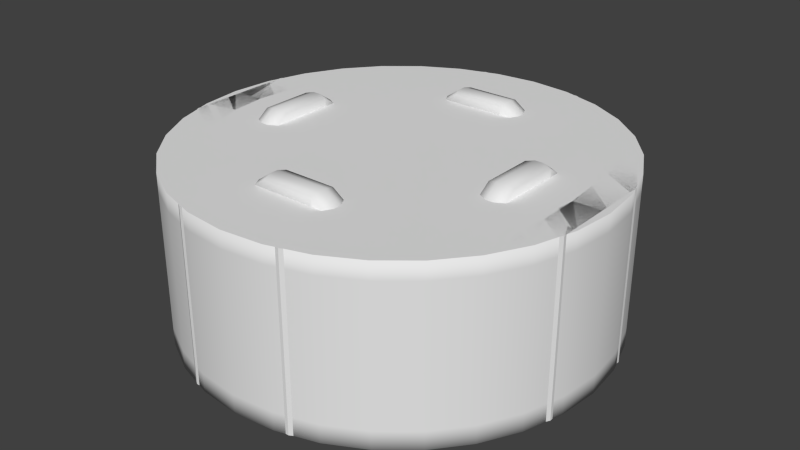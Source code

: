 # Source: DockingPort.blend  (saved by Blender 2.69.0; exported with 4.5.12 LTS)
import bpy
from mathutils import Matrix  # noqa: F401  (used for matrix-valued properties, if any)

bpy.ops.wm.read_factory_settings(use_empty=True)
scene = bpy.context.scene
scene.name = 'Scene'

# ---- collections
col_collection_1 = bpy.data.collections.new('Collection 1'); scene.collection.children.link(col_collection_1)
col_collection_5 = bpy.data.collections.new('Collection 5'); scene.collection.children.link(col_collection_5)

# ---- materials (node trees are filled in below, after node groups)
mat_material = bpy.data.materials.new('Material')
mat_material.alpha_threshold = 0.0
mat_material.use_transparent_shadow = False
mat_material.roughness = 0.5
mat_material.line_color = (0.0, 0.0, 0.0, 1.0)

# ---- material node trees

# ---- world
world_world = bpy.data.worlds.new('World'); scene.world = world_world
world_world.color = (0.05088, 0.05088, 0.05088)
world_world.use_sun_shadow = False
world_world.sun_shadow_jitter_overblur = 0.0
world_world.cycles.sampling_method = 'MANUAL'
world_world.cycles.sample_map_resolution = 256

# ---- meshes
me_cylinder = bpy.data.meshes.new('Cylinder')
me_cylinder.from_pydata([(0.0, -0.625, -8.047e-07), (0.0, -0.625, -0.5), (0.1219, -0.613, -7.898e-07), (0.1219, -0.613, -0.5), (0.2392, -0.5774, -7.451e-07), (0.2392, -0.5774, -0.5), (0.3472, -0.5197, -6.706e-07), (0.3472, -0.5197, -0.5), (0.4419, -0.4419, -5.662e-07), (0.4419, -0.4419, -0.5), (0.5197, -0.3472, -4.47e-07), (0.5197, -0.3472, -0.5), (0.5774, -0.2392, -3.129e-07), (0.5774, -0.2392, -0.5), (0.613, -0.1219, -1.49e-07), (0.613, -0.1219, -0.5), (0.625, -3.671e-07, 0.0), (0.625, 2.727e-07, -0.5), (0.613, 0.1219, 1.49e-07), (0.613, 0.1219, -0.5), (0.5774, 0.2392, 2.98e-07), (0.5774, 0.2392, -0.5), (0.5197, 0.3472, 4.47e-07), (0.5197, 0.3472, -0.5), (0.4419, 0.4419, 5.662e-07), (0.4419, 0.4419, -0.5), (0.3472, 0.5197, 6.557e-07), (0.3472, 0.5197, -0.5), (0.2392, 0.5774, 7.451e-07), (0.2392, 0.5774, -0.5), (0.1219, 0.613, 7.749e-07), (0.1219, 0.613, -0.5), (-2.037e-07, 0.625, 8.047e-07), (-2.037e-07, 0.625, -0.5), (-0.1219, 0.613, 7.749e-07), (-0.1219, 0.613, -0.5), (-0.2392, 0.5774, 7.451e-07), (-0.2392, 0.5774, -0.5), (-0.3472, 0.5197, 6.557e-07), (-0.3472, 0.5197, -0.5), (-0.4419, 0.4419, 5.662e-07), (-0.4419, 0.4419, -0.5), (-0.5197, 0.3472, 4.47e-07), (-0.5197, 0.3472, -0.5), (-0.5774, 0.2392, 2.98e-07), (-0.5774, 0.2392, -0.5), (-0.613, 0.1219, 1.49e-07), (-0.613, 0.1219, -0.5), (-0.625, -9.234e-07, 0.0), (-0.625, -2.836e-07, -0.5), (-0.613, -0.1219, -1.49e-07), (-0.613, -0.1219, -0.5), (-0.5774, -0.2392, -3.129e-07), (-0.5774, -0.2392, -0.5), (-0.5197, -0.3472, -4.47e-07), (-0.5197, -0.3472, -0.5), (-0.4419, -0.4419, -5.662e-07), (-0.4419, -0.4419, -0.5), (-0.3472, -0.5197, -6.706e-07), (-0.3472, -0.5197, -0.5), (-0.2392, -0.5774, -7.451e-07), (-0.2392, -0.5774, -0.5), (-0.1219, -0.613, -7.898e-07), (-0.1219, -0.613, -0.5), (0.1023, -0.5144, -0.5), (-3.498e-08, -0.5245, -0.5), (0.2007, -0.4846, -0.5), (0.2914, -0.4361, -0.5), (0.3709, -0.3709, -0.5), (0.4361, -0.2914, -0.5), (0.4846, -0.2007, -0.5), (0.5144, -0.1023, -0.5), (0.5245, 2.727e-07, -0.5), (0.5144, 0.1023, -0.5), (0.4846, 0.2007, -0.5), (0.4361, 0.2914, -0.5), (0.3709, 0.3709, -0.5), (0.2914, 0.4361, -0.5), (0.2007, 0.4846, -0.5), (0.1023, 0.5144, -0.5), (-1.796e-07, 0.5245, -0.5), (-0.1023, 0.5144, -0.5), (-0.2007, 0.4846, -0.5), (-0.2914, 0.4361, -0.5), (-0.3709, 0.3709, -0.5), (-0.4361, 0.2914, -0.5), (-0.4846, 0.2007, -0.5), (-0.5144, 0.1023, -0.5), (-0.5245, -1.851e-07, -0.5), (-0.5144, -0.1023, -0.5), (-0.4846, -0.2007, -0.5), (-0.4361, -0.2914, -0.5), (-0.3709, -0.3709, -0.5), (-0.2914, -0.4361, -0.5), (-0.2007, -0.4846, -0.5), (-0.1023, -0.5144, -0.5), (-3.498e-08, -0.5245, -6.706e-07), (0.1023, -0.5144, -6.557e-07), (0.2007, -0.4846, -6.258e-07), (0.2914, -0.4361, -5.513e-07), (0.3709, -0.3709, -4.768e-07), (0.4361, -0.2914, -3.725e-07), (0.4846, -0.2007, -2.533e-07), (0.5144, -0.1023, -1.341e-07), (0.5245, -3.671e-07, 0.0), (0.5144, 0.1023, 1.192e-07), (0.4846, 0.2007, 2.682e-07), (0.4361, 0.2914, 3.874e-07), (0.3709, 0.3709, 4.768e-07), (0.2914, 0.4361, 5.662e-07), (0.2007, 0.4846, 6.258e-07), (0.1023, 0.5144, 6.557e-07), (-1.796e-07, 0.5245, 6.855e-07), (-0.1023, 0.5144, 6.557e-07), (-0.2007, 0.4846, 6.258e-07), (-0.2914, 0.4361, 5.662e-07), (-0.3709, 0.3709, 4.768e-07), (-0.4361, 0.2914, 3.874e-07), (-0.4846, 0.2007, 2.682e-07), (-0.5144, 0.1023, 1.192e-07), (-0.5245, -8.248e-07, 0.0), (-0.5144, -0.1023, -1.341e-07), (-0.4846, -0.2007, -2.533e-07), (-0.4361, -0.2914, -3.725e-07), (-0.3709, -0.3709, -4.768e-07), (-0.2914, -0.4361, -5.513e-07), (-0.2007, -0.4846, -6.258e-07), (-0.1023, -0.5144, -6.557e-07), (0.04352, -0.2188, -0.45), (-1.67e-07, -0.2231, -0.45), (0.08536, -0.2061, -0.45), (0.1239, -0.1855, -0.45), (0.1577, -0.1577, -0.45), (0.1855, -0.1239, -0.45), (0.2061, -0.08536, -0.45), (0.2188, -0.04352, -0.45), (0.2231, 2.076e-07, -0.45), (0.2188, 0.04352, -0.45), (0.2061, 0.08536, -0.45), (0.1855, 0.1239, -0.45), (0.1577, 0.1577, -0.45), (0.1239, 0.1855, -0.45), (0.08536, 0.2061, -0.45), (0.04352, 0.2188, -0.45), (-8.93e-08, 0.2231, -0.45), (-0.04352, 0.2188, -0.45), (-0.08536, 0.2061, -0.45), (-0.1239, 0.1855, -0.45), (-0.1577, 0.1577, -0.45), (-0.1855, 0.1239, -0.45), (-0.2061, 0.08536, -0.45), (-0.2188, 0.04352, -0.45), (-0.2231, 1.388e-08, -0.45), (-0.2188, -0.04352, -0.45), (-0.2061, -0.08536, -0.45), (-0.1855, -0.1239, -0.45), (-0.1577, -0.1577, -0.45), (-0.1239, -0.1855, -0.45), (-0.08536, -0.2061, -0.45), (-0.04352, -0.2188, -0.45), (-3.498e-08, -0.5245, -6.706e-07), (0.1023, -0.5144, -6.557e-07), (0.2007, -0.4846, -6.258e-07), (0.2914, -0.4361, -5.513e-07), (0.3709, -0.3709, -4.768e-07), (0.4361, -0.2914, -3.725e-07), (0.4846, -0.2007, -2.533e-07), (0.5144, -0.1023, -1.341e-07), (0.5245, -3.671e-07, 0.0), (0.5144, 0.1023, 1.192e-07), (0.4846, 0.2007, 2.682e-07), (0.4361, 0.2914, 3.874e-07), (0.3709, 0.3709, 4.768e-07), (0.2914, 0.4361, 5.662e-07), (0.2007, 0.4846, 6.258e-07), (0.1023, 0.5144, 6.557e-07), (-1.796e-07, 0.5245, 6.855e-07), (-0.1023, 0.5144, 6.557e-07), (-0.2007, 0.4846, 6.258e-07), (-0.2914, 0.4361, 5.662e-07), (-0.3709, 0.3709, 4.768e-07), (-0.4361, 0.2914, 3.874e-07), (-0.4846, 0.2007, 2.682e-07), (-0.5144, 0.1023, 1.192e-07), (-0.5245, -8.248e-07, 0.0), (-0.5144, -0.1023, -1.341e-07), (-0.4846, -0.2007, -2.533e-07), (-0.4361, -0.2914, -3.725e-07), (-0.3709, -0.3709, -4.768e-07), (-0.2914, -0.4361, -5.513e-07), (-0.2007, -0.4846, -6.258e-07), (-0.1023, -0.5144, -6.557e-07), (-3.325e-08, -0.5245, -0.1), (0.1023, -0.5144, -0.1), (0.2007, -0.4846, -0.1), (0.2914, -0.4361, -0.1), (0.3709, -0.3709, -0.1), (0.4361, -0.2914, -0.1), (0.4846, -0.2007, -0.1), (0.5144, -0.1023, -0.1), (0.5245, -2.391e-07, -0.1), (0.5144, 0.1023, -0.1), (0.4846, 0.2007, -0.1), (0.4361, 0.2914, -0.1), (0.3709, 0.3709, -0.1), (0.2914, 0.4361, -0.1), (0.2007, 0.4846, -0.1), (0.1023, 0.5144, -0.1), (-1.778e-07, 0.5245, -0.1), (-0.1023, 0.5144, -0.1), (-0.2007, 0.4846, -0.1), (-0.2914, 0.4361, -0.1), (-0.3709, 0.3709, -0.1), (-0.4361, 0.2914, -0.1), (-0.4846, 0.2007, -0.1), (-0.5144, 0.1023, -0.1), (-0.5245, -6.969e-07, -0.1), (-0.5144, -0.1023, -0.1), (-0.4846, -0.2007, -0.1), (-0.4361, -0.2914, -0.1), (-0.3709, -0.3709, -0.1), (-0.2914, -0.4361, -0.1), (-0.2007, -0.4846, -0.1), (-0.1023, -0.5144, -0.1), (0.0, -0.625, -0.05035), (0.1219, -0.613, -0.05035), (0.2392, -0.5774, -0.05035), (0.3472, -0.5197, -0.05035), (0.4419, -0.4419, -0.05035), (0.5197, -0.3472, -0.05034), (0.5774, -0.2392, -0.05034), (0.613, -0.1219, -0.05034), (0.625, -3.026e-07, -0.05034), (0.613, 0.1219, -0.05034), (0.5774, 0.2392, -0.05034), (0.5197, 0.3472, -0.05034), (0.4419, 0.4419, -0.05034), (0.3472, 0.5197, -0.05034), (0.2392, 0.5774, -0.05034), (0.1219, 0.613, -0.05034), (-2.037e-07, 0.625, -0.05034), (-0.1219, 0.613, -0.05034), (-0.2392, 0.5774, -0.05034), (-0.3472, 0.5197, -0.05034), (-0.4419, 0.4419, -0.05034), (-0.5197, 0.3472, -0.05034), (-0.5774, 0.2392, -0.05034), (-0.613, 0.1219, -0.05034), (-0.625, -8.59e-07, -0.05034), (-0.613, -0.1219, -0.05034), (-0.5774, -0.2392, -0.05034), (-0.5197, -0.3472, -0.05034), (-0.4419, -0.4419, -0.05035), (-0.3472, -0.5197, -0.05035), (-0.2392, -0.5774, -0.05035), (-0.1219, -0.613, -0.05035), (0.0, -0.625, -0.4467), (0.1219, -0.613, -0.4467), (0.2392, -0.5774, -0.4467), (0.3472, -0.5197, -0.4467), (0.4419, -0.4419, -0.4466), (0.5197, -0.3472, -0.4466), (0.5774, -0.2392, -0.4466), (0.613, -0.1219, -0.4466), (0.625, 2.044e-07, -0.4466), (0.613, 0.1219, -0.4466), (0.5774, 0.2392, -0.4466), (0.5197, 0.3472, -0.4466), (0.4419, 0.4419, -0.4466), (0.3472, 0.5197, -0.4466), (0.2392, 0.5774, -0.4466), (0.1219, 0.613, -0.4466), (-2.037e-07, 0.625, -0.4466), (-0.1219, 0.613, -0.4466), (-0.2392, 0.5774, -0.4466), (-0.3472, 0.5197, -0.4466), (-0.4419, 0.4419, -0.4466), (-0.5197, 0.3472, -0.4466), (-0.5774, 0.2392, -0.4466), (-0.613, 0.1219, -0.4466), (-0.625, -3.519e-07, -0.4466), (-0.613, -0.1219, -0.4466), (-0.5774, -0.2392, -0.4466), (-0.5197, -0.3472, -0.4466), (-0.4419, -0.4419, -0.4466), (-0.3472, -0.5197, -0.4467), (-0.2392, -0.5774, -0.4467), (-0.1219, -0.613, -0.4467)], [], [(256, 1, 3, 257), (257, 3, 5, 258), (258, 5, 7, 259), (259, 7, 9, 260), (260, 9, 11, 261), (261, 11, 13, 262), (262, 13, 15, 263), (263, 15, 17, 264), (264, 17, 19, 265), (265, 19, 21, 266), (266, 21, 23, 267), (267, 23, 25, 268), (268, 25, 27, 269), (269, 27, 29, 270), (270, 29, 31, 271), (271, 31, 33, 272), (272, 33, 35, 273), (273, 35, 37, 274), (274, 37, 39, 275), (275, 39, 41, 276), (276, 41, 43, 277), (277, 43, 45, 278), (278, 45, 47, 279), (279, 47, 49, 280), (280, 49, 51, 281), (281, 51, 53, 282), (282, 53, 55, 283), (283, 55, 57, 284), (284, 57, 59, 285), (285, 59, 61, 286), (128, 129, 159, 158, 157, 156, 155, 154, 153, 152, 151, 150, 149, 148, 147, 146, 145, 144, 143, 142, 141, 140, 139, 138, 137, 136, 135, 134, 133, 132, 131, 130), (287, 63, 1, 256), (286, 61, 63, 287), (126, 127, 191, 190), (65, 64, 3, 1), (64, 66, 5, 3), (66, 67, 7, 5), (67, 68, 9, 7), (68, 69, 11, 9), (69, 70, 13, 11), (70, 71, 15, 13), (71, 72, 17, 15), (72, 73, 19, 17), (73, 74, 21, 19), (74, 75, 23, 21), (75, 76, 25, 23), (76, 77, 27, 25), (77, 78, 29, 27), (78, 79, 31, 29), (79, 80, 33, 31), (80, 81, 35, 33), (81, 82, 37, 35), (82, 83, 39, 37), (83, 84, 41, 39), (84, 85, 43, 41), (85, 86, 45, 43), (86, 87, 47, 45), (87, 88, 49, 47), (88, 89, 51, 49), (89, 90, 53, 51), (90, 91, 55, 53), (91, 92, 57, 55), (92, 93, 59, 57), (93, 94, 61, 59), (94, 95, 63, 61), (95, 65, 1, 63), (97, 96, 0, 2), (98, 97, 2, 4), (99, 98, 4, 6), (100, 99, 6, 8), (101, 100, 8, 10), (102, 101, 10, 12), (103, 102, 12, 14), (104, 103, 14, 16), (105, 104, 16, 18), (106, 105, 18, 20), (107, 106, 20, 22), (108, 107, 22, 24), (109, 108, 24, 26), (110, 109, 26, 28), (111, 110, 28, 30), (112, 111, 30, 32), (113, 112, 32, 34), (114, 113, 34, 36), (115, 114, 36, 38), (116, 115, 38, 40), (117, 116, 40, 42), (118, 117, 42, 44), (119, 118, 44, 46), (120, 119, 46, 48), (121, 120, 48, 50), (122, 121, 50, 52), (123, 122, 52, 54), (124, 123, 54, 56), (125, 124, 56, 58), (126, 125, 58, 60), (127, 126, 60, 62), (96, 127, 62, 0), (129, 128, 64, 65), (128, 130, 66, 64), (130, 131, 67, 66), (131, 132, 68, 67), (132, 133, 69, 68), (133, 134, 70, 69), (134, 135, 71, 70), (135, 136, 72, 71), (136, 137, 73, 72), (137, 138, 74, 73), (138, 139, 75, 74), (139, 140, 76, 75), (140, 141, 77, 76), (141, 142, 78, 77), (142, 143, 79, 78), (143, 144, 80, 79), (144, 145, 81, 80), (145, 146, 82, 81), (146, 147, 83, 82), (147, 148, 84, 83), (148, 149, 85, 84), (149, 150, 86, 85), (150, 151, 87, 86), (151, 152, 88, 87), (152, 153, 89, 88), (153, 154, 90, 89), (154, 155, 91, 90), (155, 156, 92, 91), (156, 157, 93, 92), (157, 158, 94, 93), (158, 159, 95, 94), (159, 129, 65, 95), (183, 184, 216, 215), (115, 116, 180, 179), (104, 105, 169, 168), (124, 125, 189, 188), (113, 114, 178, 177), (102, 103, 167, 166), (122, 123, 187, 186), (100, 101, 165, 164), (111, 112, 176, 175), (120, 121, 185, 184), (98, 99, 163, 162), (109, 110, 174, 173), (118, 119, 183, 182), (96, 97, 161, 160), (107, 108, 172, 171), (127, 96, 160, 191), (116, 117, 181, 180), (105, 106, 170, 169), (125, 126, 190, 189), (114, 115, 179, 178), (103, 104, 168, 167), (123, 124, 188, 187), (112, 113, 177, 176), (101, 102, 166, 165), (121, 122, 186, 185), (99, 100, 164, 163), (110, 111, 175, 174), (119, 120, 184, 183), (97, 98, 162, 161), (108, 109, 173, 172), (117, 118, 182, 181), (106, 107, 171, 170), (192, 193, 194, 195, 196, 197, 198, 199, 200, 201, 202, 203, 204, 205, 206, 207, 208, 209, 210, 211, 212, 213, 214, 215, 216, 217, 218, 219, 220, 221, 222, 223), (161, 162, 194, 193), (172, 173, 205, 204), (181, 182, 214, 213), (170, 171, 203, 202), (190, 191, 223, 222), (179, 180, 212, 211), (168, 169, 201, 200), (188, 189, 221, 220), (177, 178, 210, 209), (166, 167, 199, 198), (186, 187, 219, 218), (164, 165, 197, 196), (175, 176, 208, 207), (184, 185, 217, 216), (162, 163, 195, 194), (173, 174, 206, 205), (182, 183, 215, 214), (160, 161, 193, 192), (171, 172, 204, 203), (191, 160, 192, 223), (180, 181, 213, 212), (169, 170, 202, 201), (189, 190, 222, 221), (178, 179, 211, 210), (167, 168, 200, 199), (187, 188, 220, 219), (176, 177, 209, 208), (165, 166, 198, 197), (185, 186, 218, 217), (163, 164, 196, 195), (174, 175, 207, 206), (0, 224, 225, 2), (2, 225, 226, 4), (4, 226, 227, 6), (6, 227, 228, 8), (8, 228, 229, 10), (10, 229, 230, 12), (12, 230, 231, 14), (14, 231, 232, 16), (16, 232, 233, 18), (18, 233, 234, 20), (20, 234, 235, 22), (22, 235, 236, 24), (24, 236, 237, 26), (26, 237, 238, 28), (28, 238, 239, 30), (30, 239, 240, 32), (32, 240, 241, 34), (34, 241, 242, 36), (36, 242, 243, 38), (38, 243, 244, 40), (40, 244, 245, 42), (42, 245, 246, 44), (44, 246, 247, 46), (46, 247, 248, 48), (48, 248, 249, 50), (50, 249, 250, 52), (52, 250, 251, 54), (54, 251, 252, 56), (56, 252, 253, 58), (58, 253, 254, 60), (62, 255, 224, 0), (60, 254, 255, 62), (224, 256, 257, 225), (225, 257, 258, 226), (226, 258, 259, 227), (227, 259, 260, 228), (228, 260, 261, 229), (229, 261, 262, 230), (230, 262, 263, 231), (231, 263, 264, 232), (232, 264, 265, 233), (233, 265, 266, 234), (234, 266, 267, 235), (235, 267, 268, 236), (236, 268, 269, 237), (237, 269, 270, 238), (238, 270, 271, 239), (239, 271, 272, 240), (240, 272, 273, 241), (241, 273, 274, 242), (242, 274, 275, 243), (243, 275, 276, 244), (244, 276, 277, 245), (245, 277, 278, 246), (246, 278, 279, 247), (247, 279, 280, 248), (248, 280, 281, 249), (249, 281, 282, 250), (250, 282, 283, 251), (251, 283, 284, 252), (252, 284, 285, 253), (253, 285, 286, 254), (255, 287, 256, 224), (254, 286, 287, 255)])
me_cylinder.polygons.foreach_set('use_smooth', [1, 1, 1, 1, 1, 1, 1, 1, 1, 1, 1, 1, 1, 1, 1, 1, 1, 1, 1, 1, 1, 1, 1, 1, 1, 1, 1, 1, 1, 1, 1, 1, 1, 1, 0, 0, 0, 0, 0, 0, 0, 0, 0, 0, 0, 0, 0, 0, 0, 0, 0, 0, 0, 0, 0, 0, 0, 0, 0, 0, 0, 0, 0, 0, 0, 0, 0, 0, 0, 0, 0, 0, 0, 0, 0, 0, 0, 0, 0, 0, 0, 0, 0, 0, 0, 0, 0, 0, 0, 0, 0, 0, 0, 0, 0, 0, 0, 0, 1, 1, 1, 1, 1, 1, 1, 1, 1, 1, 1, 1, 1, 1, 1, 1, 1, 1, 1, 1, 1, 1, 1, 1, 1, 1, 1, 1, 1, 1, 1, 1, 1, 1, 1, 1, 1, 1, 1, 1, 1, 1, 1, 1, 1, 1, 1, 1, 1, 1, 1, 1, 1, 1, 1, 1, 1, 1, 1, 1, 1, 1, 1, 1, 0, 1, 1, 1, 1, 1, 1, 1, 1, 1, 1, 1, 1, 1, 1, 1, 1, 1, 1, 1, 1, 1, 1, 1, 1, 1, 1, 1, 1, 1, 1, 1, 1, 1, 1, 1, 1, 1, 1, 1, 1, 1, 1, 1, 1, 1, 1, 1, 1, 1, 1, 1, 1, 1, 1, 1, 1, 1, 1, 1, 1, 1, 1, 1, 1, 1, 1, 1, 1, 1, 1, 1, 1, 1, 1, 1, 1, 1, 1, 1, 1, 1, 1, 1, 1, 1, 1, 1, 1, 1, 1, 1, 1, 1, 1, 1])
_uv = me_cylinder.uv_layers.new(name='UVMap')
_uv.uv.foreach_set('vector', [0.516, 0.003492, 0.7465, 0.003492, 0.7465, 0.234, 0.516, 0.234, 0.516, 0.003492, 0.7465, 0.003492, 0.7465, 0.234, 0.516, 0.234, 0.516, 0.003492, 0.7465, 0.003492, 0.7465, 0.234, 0.516, 0.234, 0.516, 0.003492, 0.7465, 0.003492, 0.7465, 0.234, 0.516, 0.234, 0.516, 0.003492, 0.7465, 0.003492, 0.7465, 0.234, 0.516, 0.234, 0.516, 0.003492, 0.7465, 0.003492, 0.7465, 0.234, 0.516, 0.234, 0.516, 0.003492, 0.7465, 0.003492, 0.7465, 0.234, 0.516, 0.234, 0.516, 0.003492, 0.7465, 0.003492, 0.7465, 0.234, 0.516, 0.234, 0.516, 0.003492, 0.7465, 0.003492, 0.7465, 0.234, 0.516, 0.234, 0.516, 0.003492, 0.7465, 0.003492, 0.7465, 0.234, 0.516, 0.234, 0.516, 0.003492, 0.7465, 0.003492, 0.7465, 0.234, 0.516, 0.234, 0.516, 0.003492, 0.7465, 0.003492, 0.7465, 0.234, 0.516, 0.234, 0.516, 0.003492, 0.7465, 0.003492, 0.7465, 0.234, 0.516, 0.234, 0.516, 0.003492, 0.7465, 0.003492, 0.7465, 0.234, 0.516, 0.234, 0.516, 0.003492, 0.7465, 0.003492, 0.7465, 0.234, 0.516, 0.234, 0.516, 0.003492, 0.7465, 0.003492, 0.7465, 0.234, 0.516, 0.234, 0.516, 0.003492, 0.7465, 0.003492, 0.7465, 0.234, 0.516, 0.234, 0.516, 0.003492, 0.7465, 0.003492, 0.7465, 0.234, 0.516, 0.234, 0.516, 0.003492, 0.7465, 0.003492, 0.7465, 0.234, 0.516, 0.234, 0.516, 0.003492, 0.7465, 0.003492, 0.7465, 0.234, 0.516, 0.234, 0.516, 0.003492, 0.7465, 0.003492, 0.7465, 0.234, 0.516, 0.234, 0.516, 0.003492, 0.7465, 0.003492, 0.7465, 0.234, 0.516, 0.234, 0.516, 0.003492, 0.7465, 0.003492, 0.7465, 0.234, 0.516, 0.234, 0.516, 0.003492, 0.7465, 0.003492, 0.7465, 0.234, 0.516, 0.234, 0.516, 0.003492, 0.7465, 0.003492, 0.7465, 0.234, 0.516, 0.234, 0.516, 0.003492, 0.7465, 0.003492, 0.7465, 0.234, 0.516, 0.234, 0.516, 0.003492, 0.7465, 0.003492, 0.7465, 0.234, 0.516, 0.234, 0.516, 0.003492, 0.7465, 0.003492, 0.7465, 0.234, 0.516, 0.234, 0.516, 0.003492, 0.7465, 0.003492, 0.7465, 0.234, 0.516, 0.234, 0.516, 0.003492, 0.7465, 0.003492, 0.7465, 0.234, 0.516, 0.234, 0.6803, 0.835, 0.6681, 0.8299, 0.6571, 0.8225, 0.6477, 0.8131, 0.6404, 0.8021, 0.6353, 0.7899, 0.6327, 0.7769, 0.6327, 0.7637, 0.6353, 0.7507, 0.6404, 0.7384, 0.6478, 0.7274, 0.6571, 0.7181, 0.6682, 0.7107, 0.6804, 0.7056, 0.6934, 0.7031, 0.7066, 0.7031, 0.7196, 0.7057, 0.7318, 0.7107, 0.7428, 0.7181, 0.7522, 0.7275, 0.7596, 0.7385, 0.7646, 0.7507, 0.7672, 0.7637, 0.7672, 0.777, 0.7646, 0.79, 0.7595, 0.8022, 0.7522, 0.8132, 0.7428, 0.8226, 0.7318, 0.8299, 0.7195, 0.835, 0.7065, 0.8376, 0.6933, 0.8376, 0.516, 0.003492, 0.7465, 0.003492, 0.7465, 0.234, 0.516, 0.234, 0.516, 0.003492, 0.7465, 0.003492, 0.7465, 0.234, 0.516, 0.234, 0.0, 0.0, 0.0, 0.0, 0.0, 0.0, 0.0, 0.0, 0.516, 0.003492, 0.7465, 0.003492, 0.7465, 0.234, 0.516, 0.234, 0.516, 0.003492, 0.7465, 0.003492, 0.7465, 0.234, 0.516, 0.234, 0.516, 0.003492, 0.7465, 0.003492, 0.7465, 0.234, 0.516, 0.234, 0.516, 0.003492, 0.7465, 0.003492, 0.7465, 0.234, 0.516, 0.234, 0.516, 0.003492, 0.7465, 0.003492, 0.7465, 0.234, 0.516, 0.234, 0.516, 0.003492, 0.7465, 0.003492, 0.7465, 0.234, 0.516, 0.234, 0.516, 0.003492, 0.7465, 0.003492, 0.7465, 0.234, 0.516, 0.234, 0.516, 0.003492, 0.7465, 0.003492, 0.7465, 0.234, 0.516, 0.234, 0.516, 0.003492, 0.7465, 0.003492, 0.7465, 0.234, 0.516, 0.234, 0.516, 0.003492, 0.7465, 0.003492, 0.7465, 0.234, 0.516, 0.234, 0.516, 0.003492, 0.7465, 0.003492, 0.7465, 0.234, 0.516, 0.234, 0.516, 0.003492, 0.7465, 0.003492, 0.7465, 0.234, 0.516, 0.234, 0.516, 0.003492, 0.7465, 0.003492, 0.7465, 0.234, 0.516, 0.234, 0.516, 0.003492, 0.7465, 0.003492, 0.7465, 0.234, 0.516, 0.234, 0.516, 0.003492, 0.7465, 0.003492, 0.7465, 0.234, 0.516, 0.234, 0.516, 0.003492, 0.7465, 0.003492, 0.7465, 0.234, 0.516, 0.234, 0.516, 0.003492, 0.7465, 0.003492, 0.7465, 0.234, 0.516, 0.234, 0.516, 0.003492, 0.7465, 0.003492, 0.7465, 0.234, 0.516, 0.234, 0.516, 0.003492, 0.7465, 0.003492, 0.7465, 0.234, 0.516, 0.234, 0.516, 0.003492, 0.7465, 0.003492, 0.7465, 0.234, 0.516, 0.234, 0.516, 0.003492, 0.7465, 0.003492, 0.7465, 0.234, 0.516, 0.234, 0.516, 0.003492, 0.7465, 0.003492, 0.7465, 0.234, 0.516, 0.234, 0.516, 0.003492, 0.7465, 0.003492, 0.7465, 0.234, 0.516, 0.234, 0.516, 0.003492, 0.7465, 0.003492, 0.7465, 0.234, 0.516, 0.234, 0.516, 0.003492, 0.7465, 0.003492, 0.7465, 0.234, 0.516, 0.234, 0.516, 0.003492, 0.7465, 0.003492, 0.7465, 0.234, 0.516, 0.234, 0.516, 0.003492, 0.7465, 0.003492, 0.7465, 0.234, 0.516, 0.234, 0.516, 0.003492, 0.7465, 0.003492, 0.7465, 0.234, 0.516, 0.234, 0.516, 0.003492, 0.7465, 0.003492, 0.7465, 0.234, 0.516, 0.234, 0.516, 0.003492, 0.7465, 0.003492, 0.7465, 0.234, 0.516, 0.234, 0.516, 0.003492, 0.7465, 0.003492, 0.7465, 0.234, 0.516, 0.234, 0.516, 0.003492, 0.7465, 0.003492, 0.7465, 0.234, 0.516, 0.234, 0.516, 0.003492, 0.7465, 0.003492, 0.7465, 0.234, 0.516, 0.234, 0.516, 0.003492, 0.7465, 0.003492, 0.7465, 0.234, 0.516, 0.234, 0.516, 0.003492, 0.7465, 0.003492, 0.7465, 0.234, 0.516, 0.234, 0.516, 0.003492, 0.7465, 0.003492, 0.7465, 0.234, 0.516, 0.234, 0.516, 0.003492, 0.7465, 0.003492, 0.7465, 0.234, 0.516, 0.234, 0.516, 0.003492, 0.7465, 0.003492, 0.7465, 0.234, 0.516, 0.234, 0.516, 0.003492, 0.7465, 0.003492, 0.7465, 0.234, 0.516, 0.234, 0.516, 0.003492, 0.7465, 0.003492, 0.7465, 0.234, 0.516, 0.234, 0.516, 0.003492, 0.7465, 0.003492, 0.7465, 0.234, 0.516, 0.234, 0.516, 0.003492, 0.7465, 0.003492, 0.7465, 0.234, 0.516, 0.234, 0.516, 0.003492, 0.7465, 0.003492, 0.7465, 0.234, 0.516, 0.234, 0.516, 0.003492, 0.7465, 0.003492, 0.7465, 0.234, 0.516, 0.234, 0.516, 0.003492, 0.7465, 0.003492, 0.7465, 0.234, 0.516, 0.234, 0.516, 0.003492, 0.7465, 0.003492, 0.7465, 0.234, 0.516, 0.234, 0.516, 0.003492, 0.7465, 0.003492, 0.7465, 0.234, 0.516, 0.234, 0.516, 0.003492, 0.7465, 0.003492, 0.7465, 0.234, 0.516, 0.234, 0.516, 0.003492, 0.7465, 0.003492, 0.7465, 0.234, 0.516, 0.234, 0.516, 0.003492, 0.7465, 0.003492, 0.7465, 0.234, 0.516, 0.234, 0.516, 0.003492, 0.7465, 0.003492, 0.7465, 0.234, 0.516, 0.234, 0.516, 0.003492, 0.7465, 0.003492, 0.7465, 0.234, 0.516, 0.234, 0.516, 0.003492, 0.7465, 0.003492, 0.7465, 0.234, 0.516, 0.234, 0.516, 0.003492, 0.7465, 0.003492, 0.7465, 0.234, 0.516, 0.234, 0.516, 0.003492, 0.7465, 0.003492, 0.7465, 0.234, 0.516, 0.234, 0.516, 0.003492, 0.7465, 0.003492, 0.7465, 0.234, 0.516, 0.234, 0.516, 0.003492, 0.7465, 0.003492, 0.7465, 0.234, 0.516, 0.234, 0.516, 0.003492, 0.7465, 0.003492, 0.7465, 0.234, 0.516, 0.234, 0.516, 0.003492, 0.7465, 0.003492, 0.7465, 0.234, 0.516, 0.234, 0.516, 0.003492, 0.7465, 0.003492, 0.7465, 0.234, 0.516, 0.234, 0.516, 0.003492, 0.7465, 0.003492, 0.7465, 0.234, 0.516, 0.234, 0.516, 0.003492, 0.7465, 0.003492, 0.7465, 0.234, 0.516, 0.234, 0.516, 0.003492, 0.7465, 0.003492, 0.7465, 0.234, 0.516, 0.234, 0.516, 0.003492, 0.7465, 0.003492, 0.7465, 0.234, 0.516, 0.234, 0.6681, 0.8299, 0.6803, 0.835, 0.6534, 0.9238, 0.6244, 0.9117, 0.6803, 0.835, 0.6933, 0.8376, 0.6842, 0.9299, 0.6534, 0.9238, 0.6933, 0.8376, 0.7065, 0.8376, 0.7157, 0.9299, 0.6842, 0.9299, 0.7065, 0.8376, 0.7195, 0.835, 0.7465, 0.9238, 0.7157, 0.9299, 0.7195, 0.835, 0.7318, 0.8299, 0.7756, 0.9117, 0.7465, 0.9238, 0.7318, 0.8299, 0.7428, 0.8226, 0.8017, 0.8943, 0.7756, 0.9117, 0.7428, 0.8226, 0.7522, 0.8132, 0.8239, 0.872, 0.8017, 0.8943, 0.7522, 0.8132, 0.7595, 0.8022, 0.8414, 0.8459, 0.8239, 0.872, 0.7595, 0.8022, 0.7646, 0.79, 0.8534, 0.8169, 0.8414, 0.8459, 0.7646, 0.79, 0.7672, 0.777, 0.8595, 0.786, 0.8534, 0.8169, 0.7672, 0.777, 0.7672, 0.7637, 0.8595, 0.7546, 0.8595, 0.786, 0.7672, 0.7637, 0.7646, 0.7507, 0.8534, 0.7238, 0.8595, 0.7546, 0.7646, 0.7507, 0.7596, 0.7385, 0.8414, 0.6947, 0.8534, 0.7238, 0.7596, 0.7385, 0.7522, 0.7275, 0.8239, 0.6686, 0.8414, 0.6947, 0.7522, 0.7275, 0.7428, 0.7181, 0.8017, 0.6464, 0.8239, 0.6686, 0.7428, 0.7181, 0.7318, 0.7107, 0.7756, 0.6289, 0.8017, 0.6464, 0.7318, 0.7107, 0.7196, 0.7057, 0.7465, 0.6169, 0.7756, 0.6289, 0.7196, 0.7057, 0.7066, 0.7031, 0.7157, 0.6107, 0.7465, 0.6169, 0.7066, 0.7031, 0.6934, 0.7031, 0.6842, 0.6107, 0.7157, 0.6107, 0.6934, 0.7031, 0.6804, 0.7056, 0.6534, 0.6169, 0.6842, 0.6107, 0.6804, 0.7056, 0.6682, 0.7107, 0.6244, 0.6289, 0.6534, 0.6169, 0.6682, 0.7107, 0.6571, 0.7181, 0.5982, 0.6464, 0.6244, 0.6289, 0.6571, 0.7181, 0.6478, 0.7274, 0.576, 0.6686, 0.5982, 0.6464, 0.6478, 0.7274, 0.6404, 0.7384, 0.5586, 0.6947, 0.576, 0.6686, 0.6404, 0.7384, 0.6353, 0.7507, 0.5465, 0.7238, 0.5586, 0.6947, 0.6353, 0.7507, 0.6327, 0.7637, 0.5404, 0.7546, 0.5465, 0.7238, 0.6327, 0.7637, 0.6327, 0.7769, 0.5404, 0.786, 0.5404, 0.7546, 0.6327, 0.7769, 0.6353, 0.7899, 0.5465, 0.8169, 0.5404, 0.786, 0.6353, 0.7899, 0.6404, 0.8021, 0.5586, 0.8459, 0.5465, 0.8169, 0.6404, 0.8021, 0.6477, 0.8131, 0.576, 0.872, 0.5586, 0.8459, 0.6477, 0.8131, 0.6571, 0.8225, 0.5982, 0.8943, 0.576, 0.872, 0.6571, 0.8225, 0.6681, 0.8299, 0.6244, 0.9117, 0.5982, 0.8943, 0.7233, 0.2676, 0.9033, 0.2676, 0.9033, 0.3418, 0.7233, 0.3418, 0.0, 0.0, 0.0, 0.0, 0.0, 0.0, 0.0, 0.0, 0.0, 0.0, 0.0, 0.0, 0.0, 0.0, 0.0, 0.0, 0.0, 0.0, 0.0, 0.0, 0.0, 0.0, 0.0, 0.0, 0.0, 0.0, 0.0, 0.0, 0.0, 0.0, 0.0, 0.0, 0.0, 0.0, 0.0, 0.0, 0.0, 0.0, 0.0, 0.0, 0.0, 0.0, 0.0, 0.0, 0.0, 0.0, 0.0, 0.0, 0.0, 0.0, 0.0, 0.0, 0.0, 0.0, 0.0, 0.0, 0.0, 0.0, 0.0, 0.0, 0.0, 0.0, 0.0, 0.0, 0.0, 0.0, 0.0, 0.0, 0.0, 0.0, 0.0, 0.0, 0.0, 0.0, 0.0, 0.0, 0.0, 0.0, 0.0, 0.0, 0.0, 0.0, 0.0, 0.0, 0.0, 0.0, 0.0, 0.0, 0.0, 0.0, 0.0, 0.0, 0.0, 0.0, 0.0, 0.0, 0.0, 0.0, 0.0, 0.0, 0.0, 0.0, 0.0, 0.0, 0.0, 0.0, 0.0, 0.0, 0.0, 0.0, 0.0, 0.0, 0.0, 0.0, 0.0, 0.0, 0.0, 0.0, 0.0, 0.0, 0.0, 0.0, 0.0, 0.0, 0.0, 0.0, 0.0, 0.0, 0.0, 0.0, 0.0, 0.0, 0.0, 0.0, 0.0, 0.0, 0.0, 0.0, 0.0, 0.0, 0.0, 0.0, 0.0, 0.0, 0.0, 0.0, 0.0, 0.0, 0.0, 0.0, 0.0, 0.0, 0.0, 0.0, 0.0, 0.0, 0.0, 0.0, 0.0, 0.0, 0.0, 0.0, 0.0, 0.0, 0.0, 0.0, 0.0, 0.0, 0.0, 0.0, 0.0, 0.0, 0.0, 0.0, 0.0, 0.0, 0.0, 0.0, 0.0, 0.0, 0.0, 0.0, 0.0, 0.0, 0.0, 0.0, 0.0, 0.0, 0.0, 0.0, 0.0, 0.0, 0.0, 0.0, 0.0, 0.0, 0.0, 0.0, 0.0, 0.0, 0.0, 0.0, 0.0, 0.0, 0.0, 0.0, 0.0, 0.0, 0.0, 0.0, 0.0, 0.0, 0.0, 0.0, 0.0, 0.0, 0.0, 0.0, 0.0, 0.0, 0.0, 0.0, 0.0, 0.0, 0.0, 0.0, 0.0, 0.0, 0.0, 0.0, 0.0, 0.0, 0.0, 0.0, 0.0, 0.0, 0.0, 0.0, 0.0, 0.0, 0.0, 0.0, 0.0, 0.0, 0.0, 0.0, 0.0, 0.0, 0.2466, 0.6374, 0.2635, 0.6387, 0.2797, 0.6433, 0.2947, 0.6509, 0.308, 0.6614, 0.3189, 0.6742, 0.3272, 0.6889, 0.3324, 0.7049, 0.3344, 0.7216, 0.3331, 0.7385, 0.3286, 0.7547, 0.3209, 0.7697, 0.3105, 0.783, 0.2977, 0.7939, 0.283, 0.8022, 0.267, 0.8074, 0.2502, 0.8094, 0.2334, 0.8081, 0.2172, 0.8036, 0.2022, 0.7959, 0.1889, 0.7855, 0.1779, 0.7727, 0.1697, 0.758, 0.1644, 0.742, 0.1624, 0.7252, 0.1637, 0.7084, 0.1683, 0.6922, 0.1759, 0.6772, 0.1864, 0.6639, 0.1992, 0.6529, 0.2139, 0.6447, 0.2299, 0.6394, 0.7233, 0.2676, 0.9033, 0.2676, 0.9033, 0.3418, 0.7233, 0.3418, 0.7233, 0.2676, 0.9033, 0.2676, 0.9033, 0.3418, 0.7233, 0.3418, 0.7233, 0.2676, 0.9033, 0.2676, 0.9033, 0.3418, 0.7233, 0.3418, 0.7233, 0.2676, 0.9033, 0.2676, 0.9033, 0.3418, 0.7233, 0.3418, 0.7233, 0.2676, 0.9033, 0.2676, 0.9033, 0.3418, 0.7233, 0.3418, 0.7233, 0.2676, 0.9033, 0.2676, 0.9033, 0.3418, 0.7233, 0.3418, 0.7233, 0.2676, 0.9033, 0.2676, 0.9033, 0.3418, 0.7233, 0.3418, 0.7233, 0.2676, 0.9033, 0.2676, 0.9033, 0.3418, 0.7233, 0.3418, 0.7233, 0.2676, 0.9033, 0.2676, 0.9033, 0.3418, 0.7233, 0.3418, 0.7233, 0.2676, 0.9033, 0.2676, 0.9033, 0.3418, 0.7233, 0.3418, 0.7233, 0.2676, 0.9033, 0.2676, 0.9033, 0.3418, 0.7233, 0.3418, 0.7233, 0.2676, 0.9033, 0.2676, 0.9033, 0.3418, 0.7233, 0.3418, 0.7233, 0.2676, 0.9033, 0.2676, 0.9033, 0.3418, 0.7233, 0.3418, 0.7233, 0.2676, 0.9033, 0.2676, 0.9033, 0.3418, 0.7233, 0.3418, 0.7233, 0.2676, 0.9033, 0.2676, 0.9033, 0.3418, 0.7233, 0.3418, 0.7233, 0.2676, 0.9033, 0.2676, 0.9033, 0.3418, 0.7233, 0.3418, 0.7233, 0.2676, 0.9033, 0.2676, 0.9033, 0.3418, 0.7233, 0.3418, 0.7233, 0.2676, 0.9033, 0.2676, 0.9033, 0.3418, 0.7233, 0.3418, 0.7233, 0.2676, 0.9033, 0.2676, 0.9033, 0.3418, 0.7233, 0.3418, 0.7233, 0.2676, 0.9033, 0.2676, 0.9033, 0.3418, 0.7233, 0.3418, 0.7233, 0.2676, 0.9033, 0.2676, 0.9033, 0.3418, 0.7233, 0.3418, 0.7233, 0.2676, 0.9033, 0.2676, 0.9033, 0.3418, 0.7233, 0.3418, 0.7233, 0.2676, 0.9033, 0.2676, 0.9033, 0.3418, 0.7233, 0.3418, 0.7233, 0.2676, 0.9033, 0.2676, 0.9033, 0.3418, 0.7233, 0.3418, 0.7233, 0.2676, 0.9033, 0.2676, 0.9033, 0.3418, 0.7233, 0.3418, 0.7233, 0.2676, 0.9033, 0.2676, 0.9033, 0.3418, 0.7233, 0.3418, 0.7233, 0.2676, 0.9033, 0.2676, 0.9033, 0.3418, 0.7233, 0.3418, 0.7233, 0.2676, 0.9033, 0.2676, 0.9033, 0.3418, 0.7233, 0.3418, 0.7233, 0.2676, 0.9033, 0.2676, 0.9033, 0.3418, 0.7233, 0.3418, 0.7233, 0.2676, 0.9033, 0.2676, 0.9033, 0.3418, 0.7233, 0.3418, 0.7233, 0.2676, 0.9033, 0.2676, 0.9033, 0.3418, 0.7233, 0.3418, 0.516, 0.003492, 0.7465, 0.003492, 0.7465, 0.234, 0.516, 0.234, 0.516, 0.003492, 0.7465, 0.003492, 0.7465, 0.234, 0.516, 0.234, 0.516, 0.003492, 0.7465, 0.003492, 0.7465, 0.234, 0.516, 0.234, 0.516, 0.003492, 0.7465, 0.003492, 0.7465, 0.234, 0.516, 0.234, 0.516, 0.003492, 0.7465, 0.003492, 0.7465, 0.234, 0.516, 0.234, 0.516, 0.003492, 0.7465, 0.003492, 0.7465, 0.234, 0.516, 0.234, 0.516, 0.003492, 0.7465, 0.003492, 0.7465, 0.234, 0.516, 0.234, 0.516, 0.003492, 0.7465, 0.003492, 0.7465, 0.234, 0.516, 0.234, 0.516, 0.003492, 0.7465, 0.003492, 0.7465, 0.234, 0.516, 0.234, 0.516, 0.003492, 0.7465, 0.003492, 0.7465, 0.234, 0.516, 0.234, 0.516, 0.003492, 0.7465, 0.003492, 0.7465, 0.234, 0.516, 0.234, 0.516, 0.003492, 0.7465, 0.003492, 0.7465, 0.234, 0.516, 0.234, 0.516, 0.003492, 0.7465, 0.003492, 0.7465, 0.234, 0.516, 0.234, 0.516, 0.003492, 0.7465, 0.003492, 0.7465, 0.234, 0.516, 0.234, 0.516, 0.003492, 0.7465, 0.003492, 0.7465, 0.234, 0.516, 0.234, 0.516, 0.003492, 0.7465, 0.003492, 0.7465, 0.234, 0.516, 0.234, 0.516, 0.003492, 0.7465, 0.003492, 0.7465, 0.234, 0.516, 0.234, 0.516, 0.003492, 0.7465, 0.003492, 0.7465, 0.234, 0.516, 0.234, 0.516, 0.003492, 0.7465, 0.003492, 0.7465, 0.234, 0.516, 0.234, 0.516, 0.003492, 0.7465, 0.003492, 0.7465, 0.234, 0.516, 0.234, 0.516, 0.003492, 0.7465, 0.003492, 0.7465, 0.234, 0.516, 0.234, 0.516, 0.003492, 0.7465, 0.003492, 0.7465, 0.234, 0.516, 0.234, 0.516, 0.003492, 0.7465, 0.003492, 0.7465, 0.234, 0.516, 0.234, 0.516, 0.003492, 0.7465, 0.003492, 0.7465, 0.234, 0.516, 0.234, 0.516, 0.003492, 0.7465, 0.003492, 0.7465, 0.234, 0.516, 0.234, 0.516, 0.003492, 0.7465, 0.003492, 0.7465, 0.234, 0.516, 0.234, 0.516, 0.003492, 0.7465, 0.003492, 0.7465, 0.234, 0.516, 0.234, 0.516, 0.003492, 0.7465, 0.003492, 0.7465, 0.234, 0.516, 0.234, 0.516, 0.003492, 0.7465, 0.003492, 0.7465, 0.234, 0.516, 0.234, 0.516, 0.003492, 0.7465, 0.003492, 0.7465, 0.234, 0.516, 0.234, 0.516, 0.003492, 0.7465, 0.003492, 0.7465, 0.234, 0.516, 0.234, 0.516, 0.003492, 0.7465, 0.003492, 0.7465, 0.234, 0.516, 0.234, 0.783, 0.5022, 0.728, 0.5022, 0.728, 0.4852, 0.783, 0.4852, 0.783, 0.4852, 0.728, 0.4852, 0.728, 0.4682, 0.783, 0.4682, 0.783, 0.4682, 0.728, 0.4682, 0.728, 0.4512, 0.783, 0.4512, 0.783, 0.4512, 0.728, 0.4512, 0.728, 0.4342, 0.783, 0.4342, 0.783, 0.4342, 0.728, 0.4342, 0.728, 0.4172, 0.783, 0.4172, 0.783, 0.4172, 0.728, 0.4172, 0.728, 0.4002, 0.783, 0.4002, 0.783, 0.4002, 0.728, 0.4002, 0.728, 0.3831, 0.783, 0.3832, 0.783, 0.3832, 0.728, 0.3831, 0.728, 0.3661, 0.783, 0.3661, 0.8491, 0.4369, 0.8491, 0.4919, 0.8321, 0.4919, 0.8321, 0.4369, 0.8321, 0.4369, 0.8321, 0.4919, 0.8151, 0.4919, 0.8151, 0.4369, 0.8151, 0.4369, 0.8151, 0.4919, 0.7981, 0.4919, 0.7981, 0.4369, 0.7981, 0.4369, 0.7981, 0.4919, 0.781, 0.4919, 0.781, 0.4369, 0.781, 0.4369, 0.781, 0.4919, 0.764, 0.4919, 0.764, 0.4369, 0.764, 0.4369, 0.764, 0.4919, 0.747, 0.4919, 0.747, 0.4369, 0.747, 0.4369, 0.747, 0.4919, 0.73, 0.4919, 0.73, 0.4369, 0.73, 0.4369, 0.73, 0.4919, 0.713, 0.4919, 0.713, 0.4369, 0.713, 0.4368, 0.713, 0.3818, 0.73, 0.3818, 0.73, 0.4368, 0.73, 0.4368, 0.73, 0.3818, 0.747, 0.3818, 0.747, 0.4368, 0.747, 0.4368, 0.747, 0.3818, 0.764, 0.3818, 0.764, 0.4368, 0.764, 0.4368, 0.764, 0.3818, 0.781, 0.3818, 0.781, 0.4368, 0.781, 0.4368, 0.781, 0.3818, 0.7981, 0.3818, 0.7981, 0.4368, 0.7981, 0.4368, 0.7981, 0.3818, 0.8151, 0.3818, 0.8151, 0.4368, 0.8151, 0.4368, 0.8151, 0.3818, 0.8321, 0.3818, 0.8321, 0.4368, 0.8321, 0.4368, 0.8321, 0.3818, 0.8491, 0.3818, 0.8491, 0.4368, 0.7831, 0.3661, 0.8381, 0.3661, 0.8381, 0.3831, 0.7831, 0.3831, 0.7831, 0.3831, 0.8381, 0.3831, 0.8381, 0.4002, 0.7831, 0.4002, 0.7831, 0.4002, 0.8381, 0.4002, 0.8381, 0.4172, 0.7831, 0.4172, 0.7831, 0.4172, 0.8381, 0.4172, 0.8381, 0.4342, 0.7831, 0.4342, 0.7831, 0.4342, 0.8381, 0.4342, 0.8381, 0.4512, 0.7831, 0.4512, 0.7831, 0.4512, 0.8381, 0.4512, 0.8381, 0.4682, 0.7831, 0.4682, 0.7831, 0.4852, 0.8381, 0.4852, 0.8381, 0.5022, 0.7831, 0.5022, 0.7831, 0.4682, 0.8381, 0.4682, 0.8381, 0.4852, 0.7831, 0.4852])
me_cylinder.materials.append(mat_material)
me_cylinder.use_remesh_preserve_volume = False
me_cylinder.use_remesh_preserve_attributes = False
me_cylinder.use_mirror_vertex_groups = False
me_cylinder.update()
me_cylinder_001 = bpy.data.meshes.new('Cylinder.001')
me_cylinder_001.from_pydata([(-0.1618, 0.6037, -0.5), (-0.1618, 0.6037, 0.0), (0.1618, 0.6037, -0.5), (0.1618, 0.6037, 0.0), (0.4419, 0.4419, -0.5), (0.4419, 0.4419, 0.0), (0.6037, 0.1618, -0.5), (0.6037, 0.1618, 0.0), (0.6037, -0.1618, -0.5), (0.6037, -0.1618, 0.0), (0.4419, -0.4419, -0.5), (0.4419, -0.4419, 0.0), (0.1618, -0.6037, -0.5), (0.1618, -0.6037, 0.0), (-0.1618, -0.6037, -0.5), (-0.1618, -0.6037, 0.0), (-0.4419, -0.4419, -0.5), (-0.4419, -0.4419, 0.0), (-0.6037, -0.1618, -0.5), (-0.6037, -0.1618, 0.0), (-0.6037, 0.1618, -0.5), (-0.6037, 0.1618, 0.0), (-0.4419, 0.4419, -0.5), (-0.4419, 0.4419, 0.0)], [], [(0, 1, 3, 2), (2, 3, 5, 4), (4, 5, 7, 6), (6, 7, 9, 8), (8, 9, 11, 10), (10, 11, 13, 12), (12, 13, 15, 14), (14, 15, 17, 16), (16, 17, 19, 18), (18, 19, 21, 20), (3, 1, 23, 21, 19, 17, 15, 13, 11, 9, 7, 5), (22, 23, 1, 0), (20, 21, 23, 22), (0, 2, 4, 6, 8, 10, 12, 14, 16, 18, 20, 22)])
me_cylinder_001.materials.append(mat_material)
me_cylinder_001.use_remesh_preserve_volume = False
me_cylinder_001.use_remesh_preserve_attributes = False
me_cylinder_001.use_mirror_vertex_groups = False
me_cylinder_001.update()
me_cube_003 = bpy.data.meshes.new('Cube.003')
me_cube_003.from_pydata([(0.0625, -0.3668, -0.1445), (0.07375, -0.3375, -0.1445), (-0.07375, -0.3375, -0.1445), (-0.0625, -0.3668, -0.1445), (-0.0625, -0.3832, -0.1445), (-0.07375, -0.4125, -0.1445), (0.07375, -0.4125, -0.1445), (0.0625, -0.3832, -0.1445), (0.0625, -0.3668, -0.03071), (0.07375, -0.3375, -0.02284), (-0.0625, -0.3668, -0.03071), (-0.07375, -0.3375, -0.02284), (-0.0625, -0.3832, -0.03071), (-0.07375, -0.4125, -0.02284), (0.0625, -0.3832, -0.03071), (0.07375, -0.4125, -0.02284), (0.1149, -0.3375, -0.1445), (0.125, -0.3638, -0.1445), (-0.125, -0.3638, -0.1445), (-0.1149, -0.3375, -0.1445), (-0.1149, -0.4125, -0.1445), (-0.125, -0.3862, -0.1445), (0.125, -0.3862, -0.1445), (0.1149, -0.4125, -0.1445), (0.08121, -0.3638, 0.03051), (0.07702, -0.3375, 0.02342), (0.125, -0.3638, -0.0001408), (0.1149, -0.3375, -0.003076), (-0.125, -0.3638, -0.0001408), (-0.1149, -0.3375, -0.003076), (-0.08121, -0.3638, 0.03051), (-0.07702, -0.3375, 0.02342), (-0.08121, -0.3862, 0.03051), (-0.07702, -0.4125, 0.02342), (-0.125, -0.3862, -0.0001408), (-0.1149, -0.4125, -0.003076), (0.125, -0.3862, -0.0001408), (0.1149, -0.4125, -0.003076), (0.08121, -0.3862, 0.03051), (0.07702, -0.4125, 0.02342), (0.0625, 0.3832, -0.1445), (0.07375, 0.4125, -0.1445), (-0.07375, 0.4125, -0.1445), (-0.0625, 0.3832, -0.1445), (-0.0625, 0.3668, -0.1445), (-0.07375, 0.3375, -0.1445), (0.07375, 0.3375, -0.1445), (0.0625, 0.3668, -0.1445), (0.0625, 0.3832, -0.03071), (0.07375, 0.4125, -0.02284), (-0.0625, 0.3832, -0.03071), (-0.07375, 0.4125, -0.02284), (-0.0625, 0.3668, -0.03071), (-0.07375, 0.3375, -0.02284), (0.0625, 0.3668, -0.03071), (0.07375, 0.3375, -0.02284), (0.1149, 0.4125, -0.1445), (0.125, 0.3862, -0.1445), (-0.125, 0.3862, -0.1445), (-0.1149, 0.4125, -0.1445), (-0.1149, 0.3375, -0.1445), (-0.125, 0.3638, -0.1445), (0.125, 0.3638, -0.1445), (0.1149, 0.3375, -0.1445), (0.08121, 0.3862, 0.03051), (0.07702, 0.4125, 0.02343), (0.125, 0.3862, -0.0001398), (0.1149, 0.4125, -0.003075), (-0.125, 0.3862, -0.0001398), (-0.1149, 0.4125, -0.003075), (-0.08121, 0.3862, 0.03051), (-0.07702, 0.4125, 0.02343), (-0.08121, 0.3638, 0.03051), (-0.07702, 0.3375, 0.02342), (-0.125, 0.3638, -0.0001399), (-0.1149, 0.3375, -0.003075), (0.125, 0.3638, -0.0001399), (0.1149, 0.3375, -0.003075), (0.08121, 0.3638, 0.03051), (0.07702, 0.3375, 0.02342)], [], [(13, 15, 6, 23, 37, 39, 33, 35, 20, 5), (4, 3, 10, 12), (22, 17, 26, 36), (7, 14, 8, 0), (24, 38, 36, 26), (32, 30, 28, 34), (12, 10, 8, 14), (4, 5, 20, 21, 18, 19, 2, 3), (9, 1, 0, 8), (10, 3, 2, 11), (13, 5, 4, 12), (14, 7, 6, 15), (11, 9, 8, 10), (15, 13, 12, 14), (9, 11, 2, 19, 29, 31, 25, 27, 16, 1), (24, 30, 32, 38), (18, 21, 34, 28), (35, 33, 32, 34), (31, 29, 28, 30), (27, 25, 24, 26), (39, 37, 36, 38), (37, 23, 22, 36), (16, 27, 26, 17), (25, 31, 30, 24), (33, 39, 38, 32), (18, 28, 29, 19), (20, 35, 34, 21), (22, 23, 6, 7, 0, 1, 16, 17), (53, 55, 46, 63, 77, 79, 73, 75, 60, 45), (44, 43, 50, 52), (62, 57, 66, 76), (47, 54, 48, 40), (64, 78, 76, 66), (72, 70, 68, 74), (52, 50, 48, 54), (44, 45, 60, 61, 58, 59, 42, 43), (49, 41, 40, 48), (50, 43, 42, 51), (53, 45, 44, 52), (54, 47, 46, 55), (51, 49, 48, 50), (55, 53, 52, 54), (49, 51, 42, 59, 69, 71, 65, 67, 56, 41), (64, 70, 72, 78), (58, 61, 74, 68), (75, 73, 72, 74), (71, 69, 68, 70), (67, 65, 64, 66), (79, 77, 76, 78), (77, 63, 62, 76), (56, 67, 66, 57), (65, 71, 70, 64), (73, 79, 78, 72), (58, 68, 69, 59), (60, 75, 74, 61), (62, 63, 46, 47, 40, 41, 56, 57)])
me_cube_003.polygons.foreach_set('use_smooth', [True] * 56)
_uv = me_cube_003.uv_layers.new(name='UVMap')
_uv.uv.foreach_set('vector', [0.4128, 0.2178, 0.4119, 0.2181, 0.4113, 0.2188, 0.4113, 0.2198, 0.4119, 0.2206, 0.4128, 0.2209, 0.4138, 0.2206, 0.4143, 0.2198, 0.4143, 0.2188, 0.4138, 0.2181, 0.4144, 0.2209, 0.4112, 0.2209, 0.4112, 0.2178, 0.4144, 0.2178, 0.4144, 0.2209, 0.4112, 0.2209, 0.4112, 0.2178, 0.4144, 0.2178, 0.4144, 0.2209, 0.4112, 0.2209, 0.4112, 0.2178, 0.4144, 0.2178, 0.4144, 0.2209, 0.4112, 0.2209, 0.4112, 0.2178, 0.4144, 0.2178, 0.4144, 0.2209, 0.4112, 0.2209, 0.4112, 0.2178, 0.4144, 0.2178, 0.4144, 0.2209, 0.4112, 0.2209, 0.4112, 0.2178, 0.4144, 0.2178, 0.4128, 0.2178, 0.4117, 0.2182, 0.4112, 0.2193, 0.4117, 0.2205, 0.4128, 0.2209, 0.4139, 0.2205, 0.4144, 0.2193, 0.4139, 0.2182, 0.4144, 0.2209, 0.4112, 0.2209, 0.4112, 0.2178, 0.4144, 0.2178, 0.4144, 0.2209, 0.4112, 0.2209, 0.4112, 0.2178, 0.4144, 0.2178, 0.4144, 0.2209, 0.4112, 0.2209, 0.4112, 0.2178, 0.4144, 0.2178, 0.4144, 0.2209, 0.4112, 0.2209, 0.4112, 0.2178, 0.4144, 0.2178, 0.4144, 0.2209, 0.4112, 0.2209, 0.4112, 0.2178, 0.4144, 0.2178, 0.4144, 0.2209, 0.4112, 0.2209, 0.4112, 0.2178, 0.4144, 0.2178, 0.4128, 0.2178, 0.4119, 0.2181, 0.4113, 0.2188, 0.4113, 0.2198, 0.4119, 0.2206, 0.4128, 0.2209, 0.4138, 0.2206, 0.4143, 0.2198, 0.4143, 0.2188, 0.4138, 0.2181, 0.4144, 0.2209, 0.4112, 0.2209, 0.4112, 0.2178, 0.4144, 0.2178, 0.4144, 0.2209, 0.4112, 0.2209, 0.4112, 0.2178, 0.4144, 0.2178, 0.4144, 0.2209, 0.4112, 0.2209, 0.4112, 0.2178, 0.4144, 0.2178, 0.4144, 0.2209, 0.4112, 0.2209, 0.4112, 0.2178, 0.4144, 0.2178, 0.4144, 0.2209, 0.4112, 0.2209, 0.4112, 0.2178, 0.4144, 0.2178, 0.4144, 0.2209, 0.4112, 0.2209, 0.4112, 0.2178, 0.4144, 0.2178, 0.4144, 0.2209, 0.4112, 0.2209, 0.4112, 0.2178, 0.4144, 0.2178, 0.4144, 0.2209, 0.4112, 0.2209, 0.4112, 0.2178, 0.4144, 0.2178, 0.4144, 0.2209, 0.4112, 0.2209, 0.4112, 0.2178, 0.4144, 0.2178, 0.4144, 0.2209, 0.4112, 0.2209, 0.4112, 0.2178, 0.4144, 0.2178, 0.4144, 0.2209, 0.4112, 0.2209, 0.4112, 0.2178, 0.4144, 0.2178, 0.4144, 0.2209, 0.4112, 0.2209, 0.4112, 0.2178, 0.4144, 0.2178, 0.4128, 0.2178, 0.4117, 0.2182, 0.4112, 0.2193, 0.4117, 0.2205, 0.4128, 0.2209, 0.4139, 0.2205, 0.4144, 0.2193, 0.4139, 0.2182, 0.4128, 0.2178, 0.4119, 0.2181, 0.4113, 0.2188, 0.4113, 0.2198, 0.4119, 0.2206, 0.4128, 0.2209, 0.4138, 0.2206, 0.4143, 0.2198, 0.4143, 0.2188, 0.4138, 0.2181, 0.4144, 0.2209, 0.4112, 0.2209, 0.4112, 0.2178, 0.4144, 0.2178, 0.4144, 0.2209, 0.4112, 0.2209, 0.4112, 0.2178, 0.4144, 0.2178, 0.4144, 0.2209, 0.4112, 0.2209, 0.4112, 0.2178, 0.4144, 0.2178, 0.4144, 0.2209, 0.4112, 0.2209, 0.4112, 0.2178, 0.4144, 0.2178, 0.4144, 0.2209, 0.4112, 0.2209, 0.4112, 0.2178, 0.4144, 0.2178, 0.4144, 0.2209, 0.4112, 0.2209, 0.4112, 0.2178, 0.4144, 0.2178, 0.4128, 0.2178, 0.4117, 0.2182, 0.4112, 0.2193, 0.4117, 0.2205, 0.4128, 0.2209, 0.4139, 0.2205, 0.4144, 0.2193, 0.4139, 0.2182, 0.4144, 0.2209, 0.4112, 0.2209, 0.4112, 0.2178, 0.4144, 0.2178, 0.4144, 0.2209, 0.4112, 0.2209, 0.4112, 0.2178, 0.4144, 0.2178, 0.4144, 0.2209, 0.4112, 0.2209, 0.4112, 0.2178, 0.4144, 0.2178, 0.4144, 0.2209, 0.4112, 0.2209, 0.4112, 0.2178, 0.4144, 0.2178, 0.4144, 0.2209, 0.4112, 0.2209, 0.4112, 0.2178, 0.4144, 0.2178, 0.4144, 0.2209, 0.4112, 0.2209, 0.4112, 0.2178, 0.4144, 0.2178, 0.4128, 0.2178, 0.4119, 0.2181, 0.4113, 0.2188, 0.4113, 0.2198, 0.4119, 0.2206, 0.4128, 0.2209, 0.4138, 0.2206, 0.4143, 0.2198, 0.4143, 0.2188, 0.4138, 0.2181, 0.4144, 0.2209, 0.4112, 0.2209, 0.4112, 0.2178, 0.4144, 0.2178, 0.4144, 0.2209, 0.4112, 0.2209, 0.4112, 0.2178, 0.4144, 0.2178, 0.4144, 0.2209, 0.4112, 0.2209, 0.4112, 0.2178, 0.4144, 0.2178, 0.4144, 0.2209, 0.4112, 0.2209, 0.4112, 0.2178, 0.4144, 0.2178, 0.4144, 0.2209, 0.4112, 0.2209, 0.4112, 0.2178, 0.4144, 0.2178, 0.4144, 0.2209, 0.4112, 0.2209, 0.4112, 0.2178, 0.4144, 0.2178, 0.4144, 0.2209, 0.4112, 0.2209, 0.4112, 0.2178, 0.4144, 0.2178, 0.4144, 0.2209, 0.4112, 0.2209, 0.4112, 0.2178, 0.4144, 0.2178, 0.4144, 0.2209, 0.4112, 0.2209, 0.4112, 0.2178, 0.4144, 0.2178, 0.4144, 0.2209, 0.4112, 0.2209, 0.4112, 0.2178, 0.4144, 0.2178, 0.4144, 0.2209, 0.4112, 0.2209, 0.4112, 0.2178, 0.4144, 0.2178, 0.4144, 0.2209, 0.4112, 0.2209, 0.4112, 0.2178, 0.4144, 0.2178, 0.4128, 0.2178, 0.4117, 0.2182, 0.4112, 0.2193, 0.4117, 0.2205, 0.4128, 0.2209, 0.4139, 0.2205, 0.4144, 0.2193, 0.4139, 0.2182])
me_cube_003.materials.append(mat_material)
me_cube_003.use_remesh_preserve_volume = False
me_cube_003.use_remesh_preserve_attributes = False
me_cube_003.use_mirror_vertex_groups = False
me_cube_003.update()
me_cube_001 = bpy.data.meshes.new('Cube.001')
me_cube_001.from_pydata([(0.3668, 0.0625, -0.1445), (0.3375, 0.07375, -0.1445), (0.3375, -0.07375, -0.1445), (0.3668, -0.0625, -0.1445), (0.3832, -0.0625, -0.1445), (0.4125, -0.07375, -0.1445), (0.4125, 0.07375, -0.1445), (0.3832, 0.0625, -0.1445), (0.3668, 0.0625, -0.03071), (0.3375, 0.07375, -0.02284), (0.3668, -0.0625, -0.03071), (0.3375, -0.07375, -0.02284), (0.3832, -0.0625, -0.03071), (0.4125, -0.07375, -0.02284), (0.3832, 0.0625, -0.03071), (0.4125, 0.07375, -0.02284), (0.3375, 0.1149, -0.1445), (0.3638, 0.125, -0.1445), (0.3638, -0.125, -0.1445), (0.3375, -0.1149, -0.1445), (0.4125, -0.1149, -0.1445), (0.3862, -0.125, -0.1445), (0.3862, 0.125, -0.1445), (0.4125, 0.1149, -0.1445), (0.3638, 0.08121, 0.03051), (0.3375, 0.07702, 0.02342), (0.3638, 0.125, -0.0001402), (0.3375, 0.1149, -0.003075), (0.3638, -0.125, -0.0001405), (0.3375, -0.1149, -0.003076), (0.3638, -0.08121, 0.03051), (0.3375, -0.07702, 0.02342), (0.3862, -0.08121, 0.03051), (0.4125, -0.07702, 0.02342), (0.3862, -0.125, -0.0001405), (0.4125, -0.1149, -0.003076), (0.3862, 0.125, -0.0001402), (0.4125, 0.1149, -0.003075), (0.3862, 0.08121, 0.03051), (0.4125, 0.07702, 0.02342), (-0.3832, 0.0625, -0.1445), (-0.4125, 0.07375, -0.1445), (-0.4125, -0.07375, -0.1445), (-0.3832, -0.0625, -0.1445), (-0.3668, -0.0625, -0.1445), (-0.3375, -0.07375, -0.1445), (-0.3375, 0.07375, -0.1445), (-0.3668, 0.0625, -0.1445), (-0.3832, 0.0625, -0.03071), (-0.4125, 0.07375, -0.02284), (-0.3832, -0.0625, -0.03071), (-0.4125, -0.07375, -0.02284), (-0.3668, -0.0625, -0.03071), (-0.3375, -0.07375, -0.02284), (-0.3668, 0.0625, -0.03071), (-0.3375, 0.07375, -0.02284), (-0.4125, 0.1149, -0.1445), (-0.3862, 0.125, -0.1445), (-0.3862, -0.125, -0.1445), (-0.4125, -0.1149, -0.1445), (-0.3375, -0.1149, -0.1445), (-0.3638, -0.125, -0.1445), (-0.3638, 0.125, -0.1445), (-0.3375, 0.1149, -0.1445), (-0.3862, 0.08121, 0.03051), (-0.4125, 0.07702, 0.02342), (-0.3862, 0.125, -0.0001402), (-0.4125, 0.1149, -0.003075), (-0.3862, -0.125, -0.0001405), (-0.4125, -0.1149, -0.003076), (-0.3862, -0.08121, 0.03051), (-0.4125, -0.07702, 0.02342), (-0.3638, -0.08121, 0.03051), (-0.3375, -0.07702, 0.02342), (-0.3638, -0.125, -0.0001405), (-0.3375, -0.1149, -0.003076), (-0.3638, 0.125, -0.0001402), (-0.3375, 0.1149, -0.003075), (-0.3638, 0.08121, 0.03051), (-0.3375, 0.07702, 0.02342)], [], [(13, 15, 6, 23, 37, 39, 33, 35, 20, 5), (4, 3, 10, 12), (22, 17, 26, 36), (7, 14, 8, 0), (24, 38, 36, 26), (32, 30, 28, 34), (12, 10, 8, 14), (4, 5, 20, 21, 18, 19, 2, 3), (9, 1, 0, 8), (10, 3, 2, 11), (13, 5, 4, 12), (14, 7, 6, 15), (11, 9, 8, 10), (15, 13, 12, 14), (9, 11, 2, 19, 29, 31, 25, 27, 16, 1), (24, 30, 32, 38), (18, 21, 34, 28), (35, 33, 32, 34), (31, 29, 28, 30), (27, 25, 24, 26), (39, 37, 36, 38), (37, 23, 22, 36), (16, 27, 26, 17), (25, 31, 30, 24), (33, 39, 38, 32), (18, 28, 29, 19), (20, 35, 34, 21), (22, 23, 6, 7, 0, 1, 16, 17), (53, 55, 46, 63, 77, 79, 73, 75, 60, 45), (44, 43, 50, 52), (62, 57, 66, 76), (47, 54, 48, 40), (64, 78, 76, 66), (72, 70, 68, 74), (52, 50, 48, 54), (44, 45, 60, 61, 58, 59, 42, 43), (49, 41, 40, 48), (50, 43, 42, 51), (53, 45, 44, 52), (54, 47, 46, 55), (51, 49, 48, 50), (55, 53, 52, 54), (49, 51, 42, 59, 69, 71, 65, 67, 56, 41), (64, 70, 72, 78), (58, 61, 74, 68), (75, 73, 72, 74), (71, 69, 68, 70), (67, 65, 64, 66), (79, 77, 76, 78), (77, 63, 62, 76), (56, 67, 66, 57), (65, 71, 70, 64), (73, 79, 78, 72), (58, 68, 69, 59), (60, 75, 74, 61), (62, 63, 46, 47, 40, 41, 56, 57)])
me_cube_001.polygons.foreach_set('use_smooth', [True] * 56)
_uv = me_cube_001.uv_layers.new(name='UVMap')
_uv.uv.foreach_set('vector', [0.4266, 0.2286, 0.4296, 0.2277, 0.4314, 0.2251, 0.4314, 0.222, 0.4296, 0.2195, 0.4266, 0.2186, 0.4237, 0.2195, 0.4219, 0.222, 0.4219, 0.2251, 0.4237, 0.2277, 0.4216, 0.2186, 0.4317, 0.2186, 0.4317, 0.2286, 0.4216, 0.2286, 0.4216, 0.2186, 0.4317, 0.2186, 0.4317, 0.2286, 0.4216, 0.2286, 0.4216, 0.2186, 0.4317, 0.2186, 0.4317, 0.2286, 0.4216, 0.2286, 0.4216, 0.2186, 0.4317, 0.2186, 0.4317, 0.2286, 0.4216, 0.2286, 0.4216, 0.2186, 0.4317, 0.2186, 0.4317, 0.2286, 0.4216, 0.2286, 0.4216, 0.2186, 0.4317, 0.2186, 0.4317, 0.2286, 0.4216, 0.2286, 0.4266, 0.2286, 0.4302, 0.2271, 0.4317, 0.2236, 0.4302, 0.22, 0.4266, 0.2186, 0.4231, 0.22, 0.4216, 0.2236, 0.4231, 0.2271, 0.4216, 0.2186, 0.4317, 0.2186, 0.4317, 0.2286, 0.4216, 0.2286, 0.4216, 0.2186, 0.4317, 0.2186, 0.4317, 0.2286, 0.4216, 0.2286, 0.4216, 0.2186, 0.4317, 0.2186, 0.4317, 0.2286, 0.4216, 0.2286, 0.4216, 0.2186, 0.4317, 0.2186, 0.4317, 0.2286, 0.4216, 0.2286, 0.4216, 0.2186, 0.4317, 0.2186, 0.4317, 0.2286, 0.4216, 0.2286, 0.4216, 0.2186, 0.4317, 0.2186, 0.4317, 0.2286, 0.4216, 0.2286, 0.4266, 0.2286, 0.4296, 0.2277, 0.4314, 0.2251, 0.4314, 0.222, 0.4296, 0.2195, 0.4266, 0.2186, 0.4237, 0.2195, 0.4219, 0.222, 0.4219, 0.2251, 0.4237, 0.2277, 0.4216, 0.2186, 0.4317, 0.2186, 0.4317, 0.2286, 0.4216, 0.2286, 0.4216, 0.2186, 0.4317, 0.2186, 0.4317, 0.2286, 0.4216, 0.2286, 0.4216, 0.2186, 0.4317, 0.2186, 0.4317, 0.2286, 0.4216, 0.2286, 0.4216, 0.2186, 0.4317, 0.2186, 0.4317, 0.2286, 0.4216, 0.2286, 0.4216, 0.2186, 0.4317, 0.2186, 0.4317, 0.2286, 0.4216, 0.2286, 0.4216, 0.2186, 0.4317, 0.2186, 0.4317, 0.2286, 0.4216, 0.2286, 0.4216, 0.2186, 0.4317, 0.2186, 0.4317, 0.2286, 0.4216, 0.2286, 0.4216, 0.2186, 0.4317, 0.2186, 0.4317, 0.2286, 0.4216, 0.2286, 0.4216, 0.2186, 0.4317, 0.2186, 0.4317, 0.2286, 0.4216, 0.2286, 0.4216, 0.2186, 0.4317, 0.2186, 0.4317, 0.2286, 0.4216, 0.2286, 0.4216, 0.2186, 0.4317, 0.2186, 0.4317, 0.2286, 0.4216, 0.2286, 0.4216, 0.2186, 0.4317, 0.2186, 0.4317, 0.2286, 0.4216, 0.2286, 0.4266, 0.2286, 0.4302, 0.2271, 0.4317, 0.2236, 0.4302, 0.22, 0.4266, 0.2186, 0.4231, 0.22, 0.4216, 0.2236, 0.4231, 0.2271, 0.4266, 0.2286, 0.4296, 0.2277, 0.4314, 0.2251, 0.4314, 0.222, 0.4296, 0.2195, 0.4266, 0.2186, 0.4237, 0.2195, 0.4219, 0.222, 0.4219, 0.2251, 0.4237, 0.2277, 0.4216, 0.2186, 0.4317, 0.2186, 0.4317, 0.2286, 0.4216, 0.2286, 0.4216, 0.2186, 0.4317, 0.2186, 0.4317, 0.2286, 0.4216, 0.2286, 0.4216, 0.2186, 0.4317, 0.2186, 0.4317, 0.2286, 0.4216, 0.2286, 0.4216, 0.2186, 0.4317, 0.2186, 0.4317, 0.2286, 0.4216, 0.2286, 0.4216, 0.2186, 0.4317, 0.2186, 0.4317, 0.2286, 0.4216, 0.2286, 0.4216, 0.2186, 0.4317, 0.2186, 0.4317, 0.2286, 0.4216, 0.2286, 0.4266, 0.2286, 0.4302, 0.2271, 0.4317, 0.2236, 0.4302, 0.22, 0.4266, 0.2186, 0.4231, 0.22, 0.4216, 0.2236, 0.4231, 0.2271, 0.4216, 0.2186, 0.4317, 0.2186, 0.4317, 0.2286, 0.4216, 0.2286, 0.4216, 0.2186, 0.4317, 0.2186, 0.4317, 0.2286, 0.4216, 0.2286, 0.4216, 0.2186, 0.4317, 0.2186, 0.4317, 0.2286, 0.4216, 0.2286, 0.4216, 0.2186, 0.4317, 0.2186, 0.4317, 0.2286, 0.4216, 0.2286, 0.4216, 0.2186, 0.4317, 0.2186, 0.4317, 0.2286, 0.4216, 0.2286, 0.4216, 0.2186, 0.4317, 0.2186, 0.4317, 0.2286, 0.4216, 0.2286, 0.4266, 0.2286, 0.4296, 0.2277, 0.4314, 0.2251, 0.4314, 0.222, 0.4296, 0.2195, 0.4266, 0.2186, 0.4237, 0.2195, 0.4219, 0.222, 0.4219, 0.2251, 0.4237, 0.2277, 0.4216, 0.2186, 0.4317, 0.2186, 0.4317, 0.2286, 0.4216, 0.2286, 0.4216, 0.2186, 0.4317, 0.2186, 0.4317, 0.2286, 0.4216, 0.2286, 0.4216, 0.2186, 0.4317, 0.2186, 0.4317, 0.2286, 0.4216, 0.2286, 0.4216, 0.2186, 0.4317, 0.2186, 0.4317, 0.2286, 0.4216, 0.2286, 0.4216, 0.2186, 0.4317, 0.2186, 0.4317, 0.2286, 0.4216, 0.2286, 0.4216, 0.2186, 0.4317, 0.2186, 0.4317, 0.2286, 0.4216, 0.2286, 0.4216, 0.2186, 0.4317, 0.2186, 0.4317, 0.2286, 0.4216, 0.2286, 0.4216, 0.2186, 0.4317, 0.2186, 0.4317, 0.2286, 0.4216, 0.2286, 0.4216, 0.2186, 0.4317, 0.2186, 0.4317, 0.2286, 0.4216, 0.2286, 0.4216, 0.2186, 0.4317, 0.2186, 0.4317, 0.2286, 0.4216, 0.2286, 0.4216, 0.2186, 0.4317, 0.2186, 0.4317, 0.2286, 0.4216, 0.2286, 0.4216, 0.2186, 0.4317, 0.2186, 0.4317, 0.2286, 0.4216, 0.2286, 0.4266, 0.2286, 0.4302, 0.2271, 0.4317, 0.2236, 0.4302, 0.22, 0.4266, 0.2186, 0.4231, 0.22, 0.4216, 0.2236, 0.4231, 0.2271])
me_cube_001.materials.append(mat_material)
me_cube_001.use_remesh_preserve_volume = False
me_cube_001.use_remesh_preserve_attributes = False
me_cube_001.use_mirror_vertex_groups = False
me_cube_001.update()

# ---- objects
ob_cylinder = bpy.data.objects.new('Cylinder', me_cylinder)
ob_mesh = bpy.data.objects.new('MESH', me_cylinder_001)
ob_cube_001 = bpy.data.objects.new('Cube.001', me_cube_003)
ob_cube = bpy.data.objects.new('Cube', me_cube_001)

# ---- transforms, parenting, visibility, modifiers, constraints
ob_cylinder.location = (0.0, 0.0, 0.0)
ob_cylinder.lineart.crease_threshold = 0.0
ob_mesh.location = (0.0, 0.0, 0.0)
ob_mesh.lineart.crease_threshold = 0.0
ob_cube_001.location = (0.0, 0.0, 0.0)
ob_cube_001.lineart.crease_threshold = 0.0
ob_cube.location = (0.0, 0.0, 0.0)
ob_cube.lineart.crease_threshold = 0.0

# ---- collection membership
col_collection_1.objects.link(ob_cylinder)
col_collection_5.objects.link(ob_mesh)
col_collection_5.objects.link(ob_cube_001)
col_collection_5.objects.link(ob_cube)

# ---- scene / render settings (as saved in the file)
scene.frame_start = 1; scene.frame_end = 250; scene.frame_set(1)
scene.render.engine = 'BLENDER_EEVEE_NEXT'
scene.render.image_settings.compression = 90
scene.render.resolution_percentage = 50
scene.render.dither_intensity = 0.0
scene.cycles.use_denoising = False
scene.cycles.samples = 10
scene.cycles.sampling_pattern = 'TABULATED_SOBOL'
scene.cycles.light_sampling_threshold = 0.0
scene.cycles.use_adaptive_sampling = False
scene.cycles.use_light_tree = False
scene.cycles.blur_glossy = 0.0
scene.cycles.volume_bounces = 1
scene.cycles.pixel_filter_type = 'GAUSSIAN'
scene.cycles.sample_clamp_indirect = 0.0
scene.view_settings.view_transform = 'Standard'
bpy.context.view_layer.update()

# ---- added for rendering (the .blend has no active camera and no usable light): camera, sun
cam_auto = bpy.data.cameras.new('AutoCamera')
cam_auto.lens = 50.0
cam_auto.sensor_width = 36.0
cam_auto.clip_end = 1000.0
ob_auto_camera = bpy.data.objects.new('AutoCamera', cam_auto)
scene.collection.objects.link(ob_auto_camera)
ob_auto_camera.location = (1.70765, -2.04918, 1.13137)
ob_auto_camera.rotation_euler = (1.09748, -7.21219e-08, 0.694738)
scene.camera = ob_auto_camera
light_auto_sun = bpy.data.lights.new('AutoSun', 'SUN')
light_auto_sun.energy = 3.0
light_auto_sun.angle = 0.0523599
ob_auto_sun = bpy.data.objects.new('AutoSun', light_auto_sun)
scene.collection.objects.link(ob_auto_sun)
ob_auto_sun.rotation_euler = (0.872665, 0.174533, 0.523599)
bpy.context.view_layer.update()
